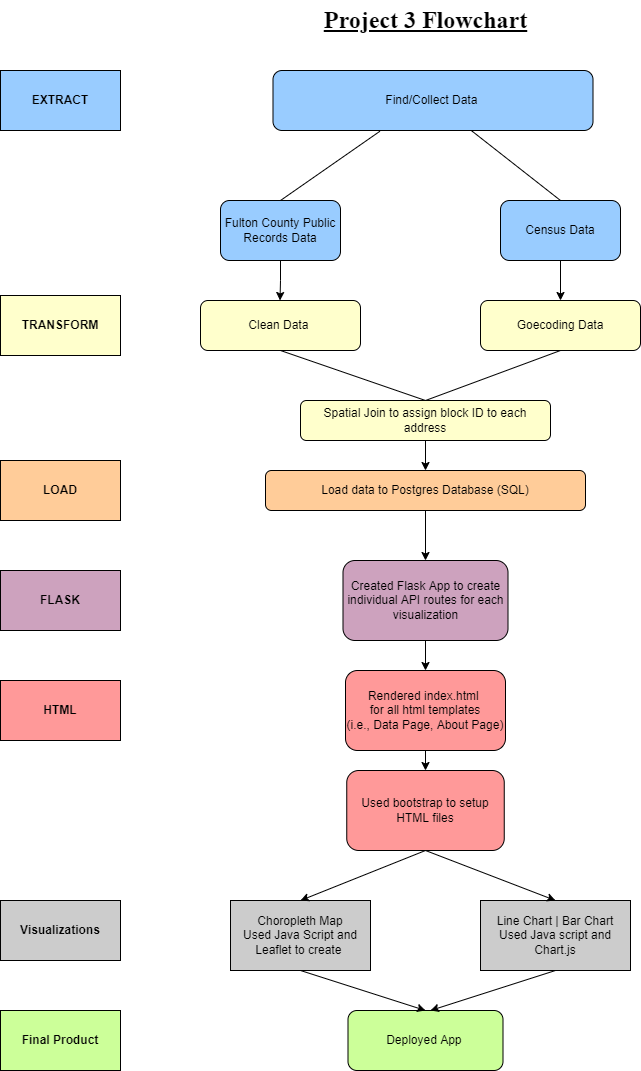

The diagram above was exported from draw.io. Its source (the exported page's mxGraphModel, read from the mxfile embedded in the PNG):
<mxGraphModel dx="2062" dy="1154" grid="1" gridSize="10" guides="1" tooltips="1" connect="1" arrows="1" fold="1" page="1" pageScale="1" pageWidth="850" pageHeight="1100" math="0" shadow="0">
  <root>
    <mxCell id="0" />
    <mxCell id="1" parent="0" />
    <mxCell id="fpVa_d50x-g8ES1eS5QG-1" value="Find/Collect Data&amp;nbsp;" style="rounded=1;whiteSpace=wrap;html=1;fillColor=#99CCFF;" vertex="1" parent="1">
      <mxGeometry x="282.5" y="70" width="320" height="60" as="geometry" />
    </mxCell>
    <mxCell id="fpVa_d50x-g8ES1eS5QG-2" value="Fulton County Public Records Data" style="rounded=1;whiteSpace=wrap;html=1;fillColor=#99CCFF;" vertex="1" parent="1">
      <mxGeometry x="230" y="200" width="120" height="60" as="geometry" />
    </mxCell>
    <mxCell id="fpVa_d50x-g8ES1eS5QG-18" style="edgeStyle=orthogonalEdgeStyle;rounded=0;orthogonalLoop=1;jettySize=auto;html=1;exitX=0.5;exitY=1;exitDx=0;exitDy=0;entryX=0.5;entryY=0;entryDx=0;entryDy=0;" edge="1" parent="1" source="fpVa_d50x-g8ES1eS5QG-3" target="fpVa_d50x-g8ES1eS5QG-13">
      <mxGeometry relative="1" as="geometry" />
    </mxCell>
    <mxCell id="fpVa_d50x-g8ES1eS5QG-3" value="Census Data" style="rounded=1;whiteSpace=wrap;html=1;fillColor=#99CCFF;" vertex="1" parent="1">
      <mxGeometry x="510" y="200" width="120" height="60" as="geometry" />
    </mxCell>
    <mxCell id="fpVa_d50x-g8ES1eS5QG-52" value="" style="edgeStyle=none;rounded=0;orthogonalLoop=1;jettySize=auto;html=1;" edge="1" parent="1" source="fpVa_d50x-g8ES1eS5QG-5" target="fpVa_d50x-g8ES1eS5QG-25">
      <mxGeometry relative="1" as="geometry" />
    </mxCell>
    <mxCell id="fpVa_d50x-g8ES1eS5QG-5" value="Load data to Postgres Database (SQL)&lt;br&gt;" style="rounded=1;whiteSpace=wrap;html=1;fillColor=#FFCC99;" vertex="1" parent="1">
      <mxGeometry x="275" y="470" width="320" height="40" as="geometry" />
    </mxCell>
    <mxCell id="fpVa_d50x-g8ES1eS5QG-6" value="" style="endArrow=none;html=1;rounded=0;exitX=0.5;exitY=0;exitDx=0;exitDy=0;entryX=0.334;entryY=1.013;entryDx=0;entryDy=0;entryPerimeter=0;" edge="1" parent="1" source="fpVa_d50x-g8ES1eS5QG-2" target="fpVa_d50x-g8ES1eS5QG-1">
      <mxGeometry width="50" height="50" relative="1" as="geometry">
        <mxPoint x="390" y="30" as="sourcePoint" />
        <mxPoint x="440" y="-20" as="targetPoint" />
        <Array as="points" />
      </mxGeometry>
    </mxCell>
    <mxCell id="fpVa_d50x-g8ES1eS5QG-7" value="" style="endArrow=none;html=1;rounded=0;entryX=0.5;entryY=0;entryDx=0;entryDy=0;" edge="1" parent="1" source="fpVa_d50x-g8ES1eS5QG-1" target="fpVa_d50x-g8ES1eS5QG-3">
      <mxGeometry width="50" height="50" relative="1" as="geometry">
        <mxPoint x="490" y="160" as="sourcePoint" />
        <mxPoint x="586.8800000000001" y="90.77999999999997" as="targetPoint" />
        <Array as="points" />
      </mxGeometry>
    </mxCell>
    <mxCell id="fpVa_d50x-g8ES1eS5QG-8" value="Choropleth Map&lt;br&gt;Used Java Script and Leaflet to create&amp;nbsp;" style="rounded=0;whiteSpace=wrap;html=1;fillColor=#CCCCCC;" vertex="1" parent="1">
      <mxGeometry x="240" y="900" width="140" height="70" as="geometry" />
    </mxCell>
    <mxCell id="fpVa_d50x-g8ES1eS5QG-9" value="Line Chart | Bar Chart&lt;br&gt;Used Java script and Chart.js" style="rounded=0;whiteSpace=wrap;html=1;fillColor=#CCCCCC;" vertex="1" parent="1">
      <mxGeometry x="490" y="900" width="150" height="70" as="geometry" />
    </mxCell>
    <mxCell id="fpVa_d50x-g8ES1eS5QG-12" value="Clean Data&amp;nbsp;" style="rounded=1;whiteSpace=wrap;html=1;fillColor=#FFFFCC;" vertex="1" parent="1">
      <mxGeometry x="210" y="300" width="160" height="50" as="geometry" />
    </mxCell>
    <mxCell id="fpVa_d50x-g8ES1eS5QG-13" value="Goecoding Data" style="rounded=1;whiteSpace=wrap;html=1;fillColor=#FFFFCC;" vertex="1" parent="1">
      <mxGeometry x="490" y="300" width="160" height="50" as="geometry" />
    </mxCell>
    <mxCell id="fpVa_d50x-g8ES1eS5QG-49" value="" style="edgeStyle=none;rounded=0;orthogonalLoop=1;jettySize=auto;html=1;" edge="1" parent="1" source="fpVa_d50x-g8ES1eS5QG-14">
      <mxGeometry relative="1" as="geometry">
        <mxPoint x="435" y="470" as="targetPoint" />
      </mxGeometry>
    </mxCell>
    <mxCell id="fpVa_d50x-g8ES1eS5QG-14" value="Spatial Join to assign block ID to each address" style="rounded=1;whiteSpace=wrap;html=1;fillColor=#FFFFCC;" vertex="1" parent="1">
      <mxGeometry x="310" y="400" width="250" height="40" as="geometry" />
    </mxCell>
    <mxCell id="fpVa_d50x-g8ES1eS5QG-54" value="" style="edgeStyle=none;rounded=0;orthogonalLoop=1;jettySize=auto;html=1;" edge="1" parent="1" source="fpVa_d50x-g8ES1eS5QG-25" target="fpVa_d50x-g8ES1eS5QG-28">
      <mxGeometry relative="1" as="geometry" />
    </mxCell>
    <mxCell id="fpVa_d50x-g8ES1eS5QG-25" value="Created Flask App to create individual API routes for each visualization" style="rounded=1;whiteSpace=wrap;html=1;fillColor=#CDA2BE;" vertex="1" parent="1">
      <mxGeometry x="352.5" y="560" width="165" height="80" as="geometry" />
    </mxCell>
    <mxCell id="fpVa_d50x-g8ES1eS5QG-55" value="" style="edgeStyle=none;rounded=0;orthogonalLoop=1;jettySize=auto;html=1;" edge="1" parent="1" source="fpVa_d50x-g8ES1eS5QG-28" target="fpVa_d50x-g8ES1eS5QG-29">
      <mxGeometry relative="1" as="geometry" />
    </mxCell>
    <mxCell id="fpVa_d50x-g8ES1eS5QG-28" value="Rendered index.html&amp;nbsp;&lt;br&gt;for all html templates&lt;br&gt;(i.e., Data Page, About Page)" style="rounded=1;whiteSpace=wrap;html=1;fillColor=#FF9999;" vertex="1" parent="1">
      <mxGeometry x="355" y="670" width="160" height="80" as="geometry" />
    </mxCell>
    <mxCell id="fpVa_d50x-g8ES1eS5QG-56" style="edgeStyle=none;rounded=0;orthogonalLoop=1;jettySize=auto;html=1;exitX=0.5;exitY=1;exitDx=0;exitDy=0;entryX=0.5;entryY=0;entryDx=0;entryDy=0;" edge="1" parent="1" source="fpVa_d50x-g8ES1eS5QG-29" target="fpVa_d50x-g8ES1eS5QG-8">
      <mxGeometry relative="1" as="geometry">
        <mxPoint x="310" y="870" as="targetPoint" />
      </mxGeometry>
    </mxCell>
    <mxCell id="fpVa_d50x-g8ES1eS5QG-57" style="edgeStyle=none;rounded=0;orthogonalLoop=1;jettySize=auto;html=1;exitX=0.5;exitY=1;exitDx=0;exitDy=0;entryX=0.5;entryY=0;entryDx=0;entryDy=0;" edge="1" parent="1" source="fpVa_d50x-g8ES1eS5QG-29" target="fpVa_d50x-g8ES1eS5QG-9">
      <mxGeometry relative="1" as="geometry" />
    </mxCell>
    <mxCell id="fpVa_d50x-g8ES1eS5QG-29" value="Used bootstrap to setup HTML files" style="rounded=1;whiteSpace=wrap;html=1;fillColor=#FF9999;" vertex="1" parent="1">
      <mxGeometry x="356.25" y="770" width="157.5" height="80" as="geometry" />
    </mxCell>
    <mxCell id="fpVa_d50x-g8ES1eS5QG-30" value="Deployed App&amp;nbsp;" style="rounded=1;whiteSpace=wrap;html=1;fillColor=#CCFF99;" vertex="1" parent="1">
      <mxGeometry x="357.5" y="1010" width="155" height="60" as="geometry" />
    </mxCell>
    <mxCell id="fpVa_d50x-g8ES1eS5QG-33" style="edgeStyle=orthogonalEdgeStyle;rounded=0;orthogonalLoop=1;jettySize=auto;html=1;exitX=0.5;exitY=1;exitDx=0;exitDy=0;" edge="1" parent="1" source="fpVa_d50x-g8ES1eS5QG-2">
      <mxGeometry relative="1" as="geometry">
        <mxPoint x="290" y="270" as="sourcePoint" />
        <mxPoint x="289.5" y="300" as="targetPoint" />
      </mxGeometry>
    </mxCell>
    <mxCell id="fpVa_d50x-g8ES1eS5QG-36" value="&lt;b&gt;LOAD&lt;/b&gt;" style="rounded=0;whiteSpace=wrap;html=1;fillColor=#FFCC99;" vertex="1" parent="1">
      <mxGeometry x="10" y="460" width="120" height="60" as="geometry" />
    </mxCell>
    <mxCell id="fpVa_d50x-g8ES1eS5QG-37" value="&lt;b&gt;TRANSFORM&lt;/b&gt;" style="rounded=0;whiteSpace=wrap;html=1;fillColor=#FFFFCC;" vertex="1" parent="1">
      <mxGeometry x="10" y="295" width="120" height="60" as="geometry" />
    </mxCell>
    <mxCell id="fpVa_d50x-g8ES1eS5QG-38" value="&lt;b&gt;EXTRACT&lt;/b&gt;" style="rounded=0;whiteSpace=wrap;html=1;fillColor=#99CCFF;" vertex="1" parent="1">
      <mxGeometry x="10" y="70" width="120" height="60" as="geometry" />
    </mxCell>
    <mxCell id="fpVa_d50x-g8ES1eS5QG-39" value="&lt;b&gt;FLASK&lt;/b&gt;" style="rounded=0;whiteSpace=wrap;html=1;fillColor=#CDA2BE;" vertex="1" parent="1">
      <mxGeometry x="10" y="570" width="120" height="60" as="geometry" />
    </mxCell>
    <mxCell id="fpVa_d50x-g8ES1eS5QG-40" value="&lt;b&gt;HTML&lt;/b&gt;" style="rounded=0;whiteSpace=wrap;html=1;fillColor=#FF9999;" vertex="1" parent="1">
      <mxGeometry x="10" y="680" width="120" height="60" as="geometry" />
    </mxCell>
    <mxCell id="fpVa_d50x-g8ES1eS5QG-44" value="" style="endArrow=none;html=1;rounded=0;entryX=0.5;entryY=1;entryDx=0;entryDy=0;exitX=0.5;exitY=0;exitDx=0;exitDy=0;" edge="1" parent="1" source="fpVa_d50x-g8ES1eS5QG-14" target="fpVa_d50x-g8ES1eS5QG-12">
      <mxGeometry width="50" height="50" relative="1" as="geometry">
        <mxPoint x="390" y="360" as="sourcePoint" />
        <mxPoint x="440" y="310" as="targetPoint" />
      </mxGeometry>
    </mxCell>
    <mxCell id="fpVa_d50x-g8ES1eS5QG-45" value="" style="endArrow=none;html=1;rounded=0;entryX=0.5;entryY=1;entryDx=0;entryDy=0;exitX=0.5;exitY=0;exitDx=0;exitDy=0;" edge="1" parent="1" source="fpVa_d50x-g8ES1eS5QG-14">
      <mxGeometry width="50" height="50" relative="1" as="geometry">
        <mxPoint x="715" y="400" as="sourcePoint" />
        <mxPoint x="570" y="350" as="targetPoint" />
      </mxGeometry>
    </mxCell>
    <mxCell id="fpVa_d50x-g8ES1eS5QG-47" style="edgeStyle=none;rounded=0;orthogonalLoop=1;jettySize=auto;html=1;exitX=0.5;exitY=0;exitDx=0;exitDy=0;" edge="1" parent="1" source="fpVa_d50x-g8ES1eS5QG-5" target="fpVa_d50x-g8ES1eS5QG-5">
      <mxGeometry relative="1" as="geometry" />
    </mxCell>
    <mxCell id="fpVa_d50x-g8ES1eS5QG-63" value="&lt;b&gt;Visualizations&lt;/b&gt;" style="rounded=0;whiteSpace=wrap;html=1;fillColor=#CCCCCC;" vertex="1" parent="1">
      <mxGeometry x="10" y="900" width="120" height="60" as="geometry" />
    </mxCell>
    <mxCell id="fpVa_d50x-g8ES1eS5QG-64" value="&lt;b&gt;Final Product&lt;/b&gt;" style="rounded=0;whiteSpace=wrap;html=1;fillColor=#CCFF99;" vertex="1" parent="1">
      <mxGeometry x="10" y="1010" width="120" height="60" as="geometry" />
    </mxCell>
    <mxCell id="fpVa_d50x-g8ES1eS5QG-70" style="edgeStyle=none;rounded=0;orthogonalLoop=1;jettySize=auto;html=1;entryX=0.5;entryY=0;entryDx=0;entryDy=0;exitX=0.5;exitY=1;exitDx=0;exitDy=0;" edge="1" parent="1" source="fpVa_d50x-g8ES1eS5QG-9">
      <mxGeometry relative="1" as="geometry">
        <mxPoint x="480" y="960" as="sourcePoint" />
        <mxPoint x="440" y="1010" as="targetPoint" />
      </mxGeometry>
    </mxCell>
    <mxCell id="fpVa_d50x-g8ES1eS5QG-71" style="edgeStyle=none;rounded=0;orthogonalLoop=1;jettySize=auto;html=1;entryX=0.5;entryY=0;entryDx=0;entryDy=0;" edge="1" parent="1" target="fpVa_d50x-g8ES1eS5QG-30">
      <mxGeometry relative="1" as="geometry">
        <mxPoint x="310" y="970" as="sourcePoint" />
        <mxPoint x="390" y="1000" as="targetPoint" />
      </mxGeometry>
    </mxCell>
    <mxCell id="fpVa_d50x-g8ES1eS5QG-73" value="&lt;b&gt;&lt;u&gt;&lt;font style=&quot;font-size: 24px;&quot; face=&quot;Times New Roman&quot;&gt;Project 3 Flowchart&lt;/font&gt;&lt;/u&gt;&lt;/b&gt;" style="text;html=1;align=center;verticalAlign=middle;resizable=0;points=[];autosize=1;strokeColor=none;fillColor=none;" vertex="1" parent="1">
      <mxGeometry x="320" width="230" height="40" as="geometry" />
    </mxCell>
  </root>
</mxGraphModel>